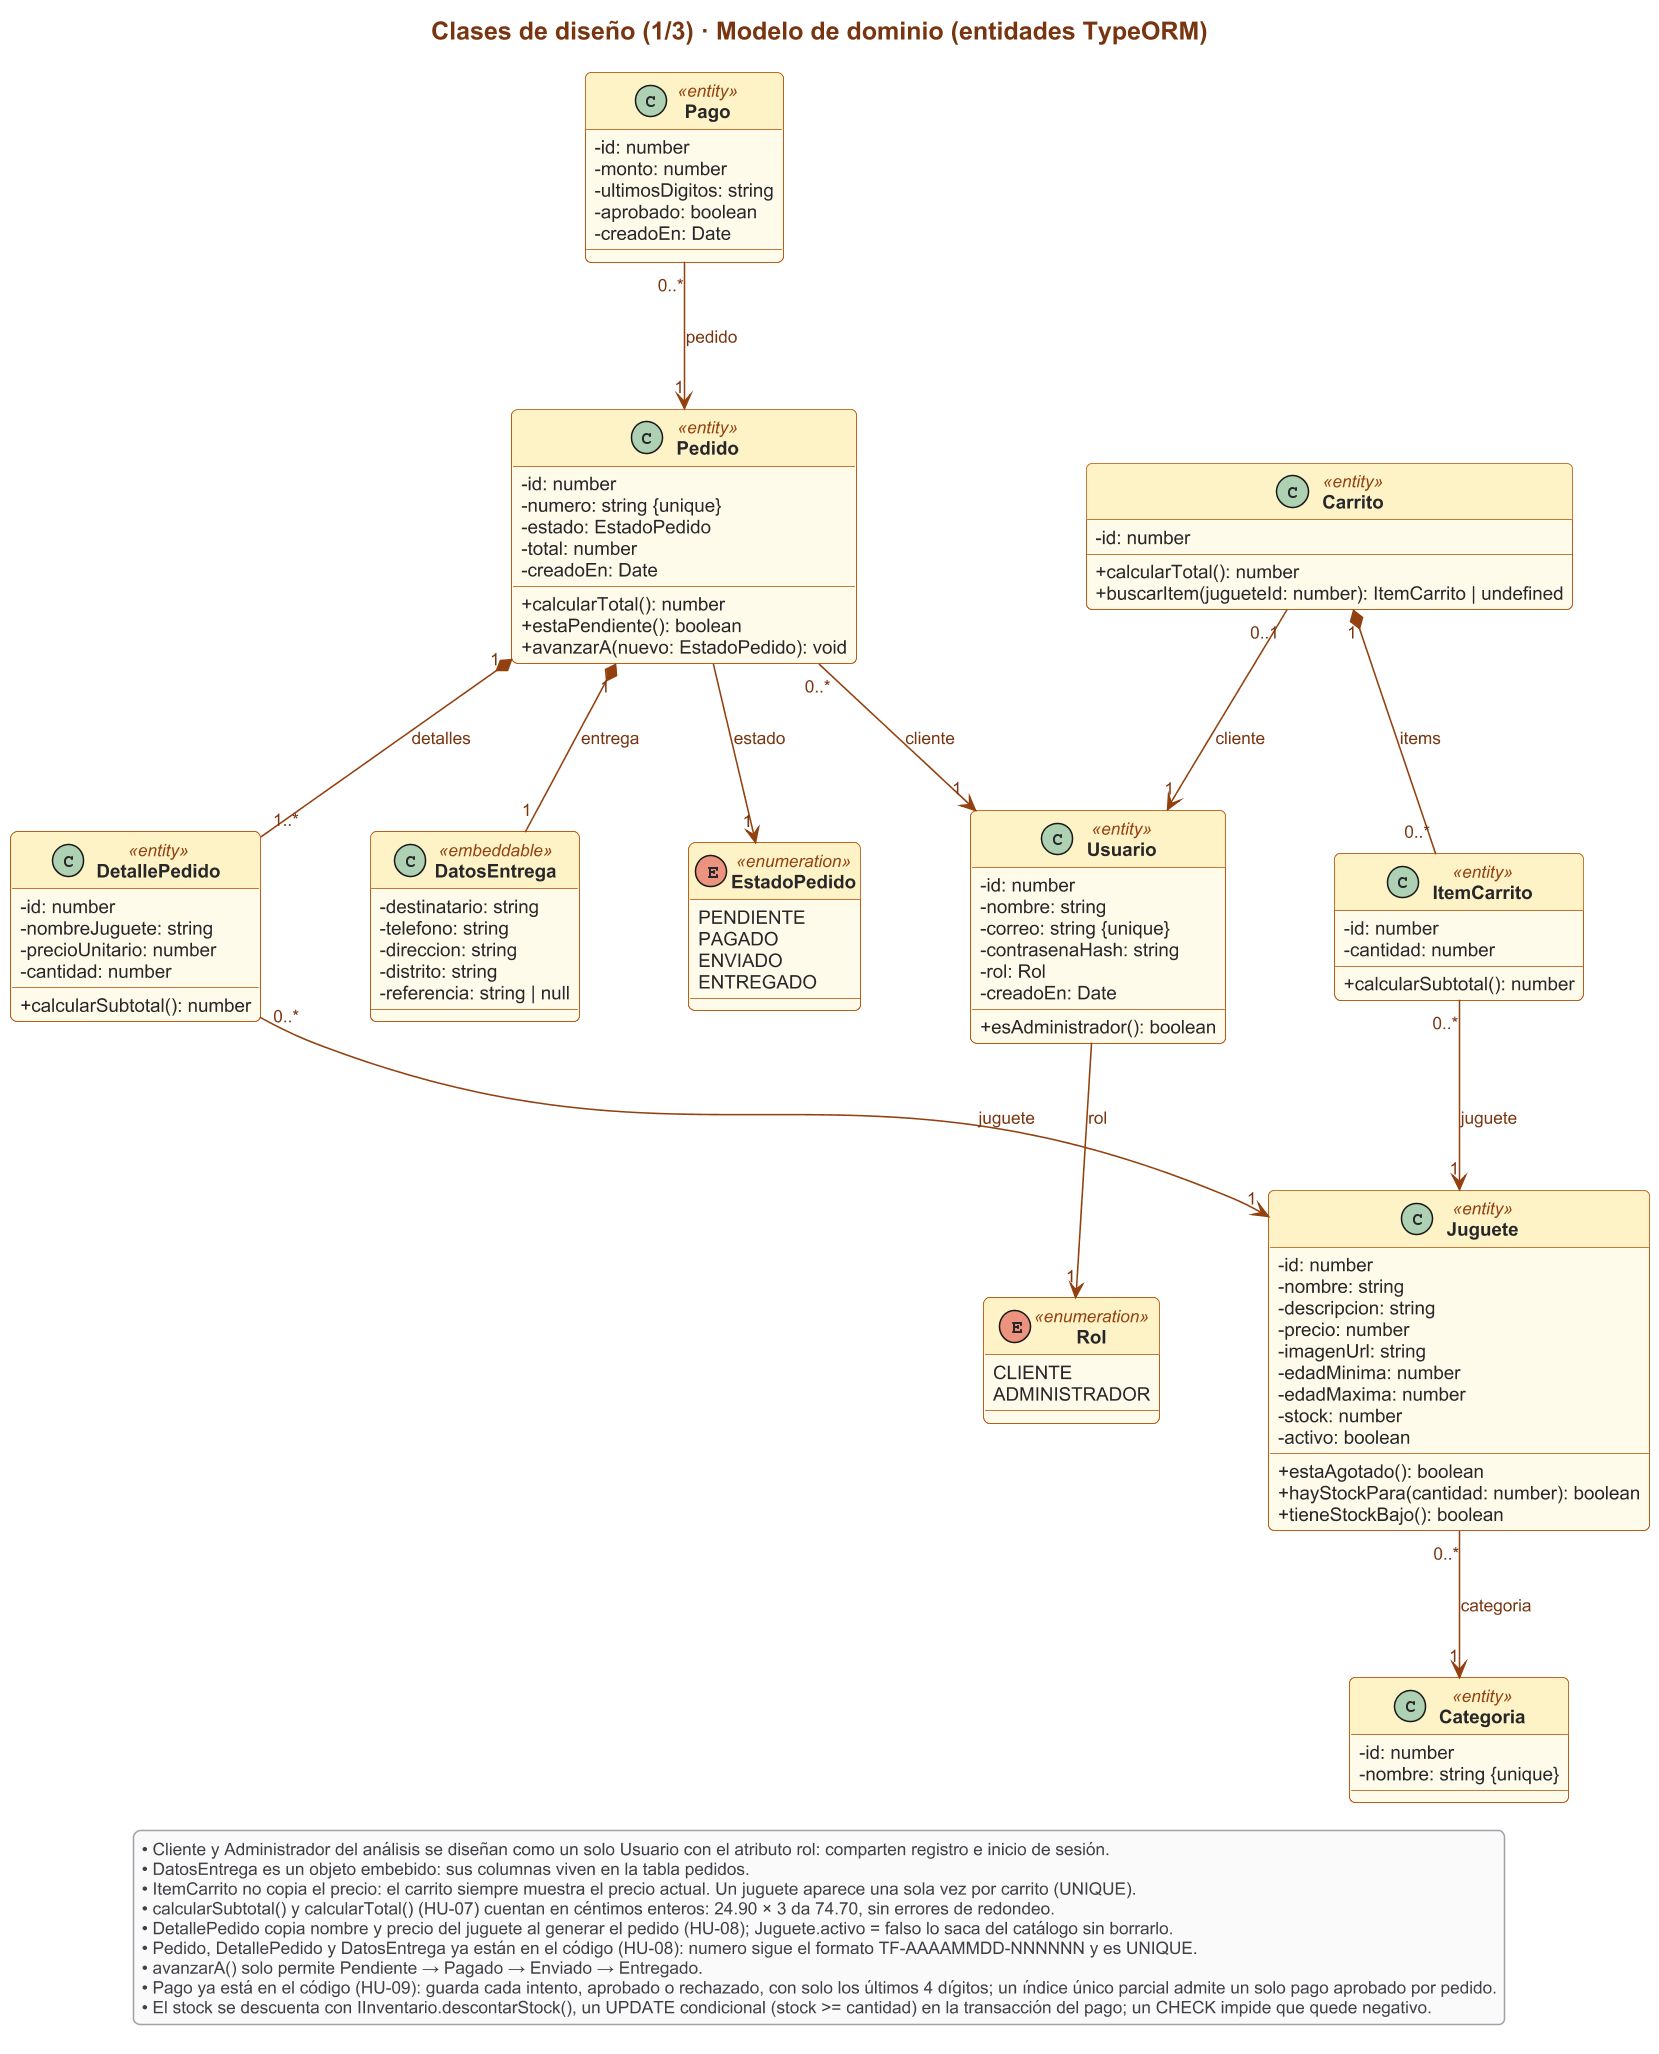

The diagram above was rendered by PlantUML. Its source (embedded in the PNG):
@startuml 04a-clases-diseno-dominio
!include estilo.iuml
skinparam wrapWidth 640
skinparam nodesep 70
skinparam ranksep 80

title Clases de diseño (1/3) · Modelo de dominio (entidades TypeORM)

enum Rol <<enumeration>> {
  CLIENTE
  ADMINISTRADOR
}
enum EstadoPedido <<enumeration>> {
  PENDIENTE
  PAGADO
  ENVIADO
  ENTREGADO
}

class Usuario <<entity>> {
  - id: number
  - nombre: string
  - correo: string {unique}
  - contrasenaHash: string
  - rol: Rol
  - creadoEn: Date
  + esAdministrador(): boolean
}
class Categoria <<entity>> {
  - id: number
  - nombre: string {unique}
}
class Juguete <<entity>> {
  - id: number
  - nombre: string
  - descripcion: string
  - precio: number
  - imagenUrl: string
  - edadMinima: number
  - edadMaxima: number
  - stock: number
  - activo: boolean
  + estaAgotado(): boolean
  + hayStockPara(cantidad: number): boolean
  + tieneStockBajo(): boolean
}
class Carrito <<entity>> {
  - id: number
  + calcularTotal(): number
  + buscarItem(jugueteId: number): ItemCarrito | undefined
}
class ItemCarrito <<entity>> {
  - id: number
  - cantidad: number
  + calcularSubtotal(): number
}
class Pedido <<entity>> {
  - id: number
  - numero: string {unique}
  - estado: EstadoPedido
  - total: number
  - creadoEn: Date
  + calcularTotal(): number
  + estaPendiente(): boolean
  + avanzarA(nuevo: EstadoPedido): void
}
class DetallePedido <<entity>> {
  - id: number
  - nombreJuguete: string
  - precioUnitario: number
  - cantidad: number
  + calcularSubtotal(): number
}
class DatosEntrega <<embeddable>> {
  - destinatario: string
  - telefono: string
  - direccion: string
  - distrito: string
  - referencia: string | null
}
class Pago <<entity>> {
  - id: number
  - monto: number
  - ultimosDigitos: string
  - aprobado: boolean
  - creadoEn: Date
}

Usuario --> "1" Rol : rol
Juguete "0..*" --> "1" Categoria : categoria
Carrito "0..1" --> "1" Usuario : cliente
Carrito "1" *-- "0..*" ItemCarrito : items
ItemCarrito "0..*" --> "1" Juguete : juguete
Pedido "0..*" --> "1" Usuario : cliente
Pedido --> "1" EstadoPedido : estado
Pedido "1" *-- "1..*" DetallePedido : detalles
Pedido "1" *-- "1" DatosEntrega : entrega
DetallePedido "0..*" --> "1" Juguete : juguete
Pago "0..*" --> "1" Pedido : pedido

legend bottom
  • Cliente y Administrador del análisis se diseñan como un solo Usuario con el atributo rol: comparten registro e inicio de sesión.
  • DatosEntrega es un objeto embebido: sus columnas viven en la tabla pedidos.
  • ItemCarrito no copia el precio: el carrito siempre muestra el precio actual. Un juguete aparece una sola vez por carrito (UNIQUE).
  • calcularSubtotal() y calcularTotal() (HU-07) cuentan en céntimos enteros: 24.90 × 3 da 74.70, sin errores de redondeo.
  • DetallePedido copia nombre y precio del juguete al generar el pedido (HU-08); Juguete.activo = falso lo saca del catálogo sin borrarlo.
  • Pedido, DetallePedido y DatosEntrega ya están en el código (HU-08): numero sigue el formato TF-AAAAMMDD-NNNNNN y es UNIQUE.
  • avanzarA() solo permite Pendiente → Pagado → Enviado → Entregado.
  • Pago ya está en el código (HU-09): guarda cada intento, aprobado o rechazado, con solo los últimos 4 dígitos; un índice único parcial admite un solo pago aprobado por pedido.
  • El stock se descuenta con IInventario.descontarStock(), un UPDATE condicional (stock >= cantidad) en la transacción del pago; un CHECK impide que quede negativo.
endlegend
@enduml